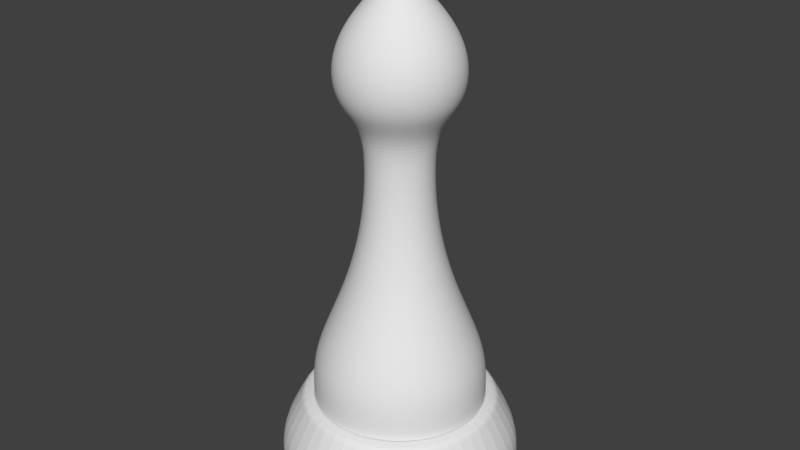 # Source: Bishop.blend  (saved by Blender 2.79.0; exported with 4.5.12 LTS)
import bpy
from mathutils import Matrix  # noqa: F401  (used for matrix-valued properties, if any)

bpy.ops.wm.read_factory_settings(use_empty=True)
scene = bpy.context.scene
scene.name = 'Scene'

# ---- collections
col_collection_1 = bpy.data.collections.new('Collection 1'); scene.collection.children.link(col_collection_1)

# ---- world
world_world = bpy.data.worlds.new('World'); scene.world = world_world
world_world.color = (0.05088, 0.05088, 0.05088)
world_world.use_sun_shadow = False
world_world.sun_shadow_jitter_overblur = 0.0
world_world.cycles.sampling_method = 'MANUAL'

# ---- meshes
me_cylinder = bpy.data.meshes.new('Cylinder')
me_cylinder.from_pydata([(0.0, 1.0, 0.2), (0.866, 0.5, 0.2), (0.866, -0.5, 0.2), (-8.742e-08, -1.0, 0.2), (-0.866, -0.5, 0.2), (-0.866, 0.5, 0.2), (0.0, 1.0, 0.0), (0.866, 0.5, 0.0), (0.866, -0.5, 0.0), (-8.742e-08, -1.0, 0.0), (-0.866, -0.5, 0.0), (-0.866, 0.5, 0.0), (0.6928, 0.4, 0.5), (-5.324e-10, 0.8, 0.5), (0.6928, -0.4, 0.5), (-7.047e-08, -0.8, 0.5), (-0.6928, -0.4, 0.5), (-0.6928, 0.4, 0.5), (-0.4596, 0.3857, 0.779), (-0.3737, 0.3135, 1.058), (-0.2848, 0.239, 1.337), (-0.2213, 0.1857, 1.616), (-0.1832, 0.1537, 1.895), (-0.1705, 0.143, 2.174), (-0.1042, 0.5909, 0.779), (-0.0847, 0.4804, 1.058), (-0.06455, 0.3661, 1.337), (-0.05016, 0.2845, 1.616), (-0.04152, 0.2355, 1.895), (-0.03864, 0.2192, 2.174), (0.2052, -0.5638, 0.779), (0.1668, -0.4584, 1.058), (0.1271, -0.3493, 1.337), (0.09879, -0.2714, 1.616), (0.08178, -0.2247, 1.895), (0.07611, -0.2091, 2.174), (-0.3857, -0.4596, 0.779), (-0.3135, -0.3737, 1.058), (-0.239, -0.2848, 1.337), (-0.1857, -0.2213, 1.616), (-0.1537, -0.1832, 1.895), (-0.143, -0.1705, 2.174), (-0.1042, -0.5909, 0.779), (-0.0847, -0.4804, 1.058), (-0.06455, -0.3661, 1.337), (-0.05016, -0.2845, 1.616), (-0.04152, -0.2355, 1.895), (-0.03864, -0.2192, 2.174), (0.3857, 0.4596, 0.779), (0.3135, 0.3737, 1.058), (0.239, 0.2848, 1.337), (0.1857, 0.2213, 1.616), (0.1537, 0.1832, 1.895), (0.143, 0.1705, 2.174), (0.4596, -0.3857, 0.779), (0.3737, -0.3135, 1.058), (0.2848, -0.239, 1.337), (0.2213, -0.1857, 1.616), (0.1832, -0.1537, 1.895), (0.1705, -0.143, 2.174), (0.1042, 0.5909, 0.779), (0.0847, 0.4804, 1.058), (0.06455, 0.3661, 1.337), (0.05016, 0.2845, 1.616), (0.04152, 0.2355, 1.895), (0.03864, 0.2192, 2.174), (0.5638, -0.2052, 0.779), (0.4584, -0.1668, 1.058), (0.3493, -0.1271, 1.337), (0.2714, -0.09879, 1.616), (0.2247, -0.08178, 1.895), (0.2091, -0.07611, 2.174), (0.4596, 0.3857, 0.779), (0.3737, 0.3135, 1.058), (0.2848, 0.239, 1.337), (0.2213, 0.1857, 1.616), (0.1832, 0.1537, 1.895), (0.1705, 0.143, 2.174), (0.3, 0.5196, 0.779), (0.2439, 0.4224, 1.058), (0.1859, 0.3219, 1.337), (0.1444, 0.2502, 1.616), (0.1196, 0.2071, 1.895), (0.1113, 0.1927, 2.174), (-0.3, 0.5196, 0.779), (-0.2439, 0.4224, 1.058), (-0.1859, 0.3219, 1.337), (-0.1444, 0.2502, 1.616), (-0.1196, 0.2071, 1.895), (-0.1113, 0.1927, 2.174), (-0.5196, -0.3, 0.779), (-0.4224, -0.2439, 1.058), (-0.3219, -0.1859, 1.337), (-0.2502, -0.1444, 1.616), (-0.2071, -0.1196, 1.895), (-0.1927, -0.1113, 2.174), (-4.973e-08, 0.2225, 2.174), (-4.983e-08, 0.2391, 1.895), (-5.012e-08, 0.2889, 1.616), (-5.06e-08, 0.3717, 1.337), (-5.128e-08, 0.4878, 1.058), (-5.193e-08, 0.6, 0.779), (-0.5196, 0.3, 0.779), (-0.4224, 0.2439, 1.058), (-0.3219, 0.1859, 1.337), (-0.2502, 0.1444, 1.616), (-0.2071, 0.1196, 1.895), (-0.1927, 0.1113, 2.174), (-0.6, -3.352e-07, 0.779), (-0.4878, -2.955e-07, 1.058), (-0.3717, -2.543e-07, 1.337), (-0.2889, -2.249e-07, 1.616), (-0.2391, -2.073e-07, 1.895), (-0.2225, -2.014e-07, 2.174), (0.5638, 0.2052, 0.779), (0.4584, 0.1668, 1.058), (0.3493, 0.1271, 1.337), (0.2714, 0.09879, 1.616), (0.2247, 0.08178, 1.895), (0.2091, 0.07611, 2.174), (0.5909, 0.1042, 0.779), (0.4804, 0.0847, 1.058), (0.3661, 0.06455, 1.337), (0.2845, 0.05016, 1.616), (0.2355, 0.04152, 1.895), (0.2192, 0.03864, 2.174), (0.5909, -0.1042, 0.779), (0.4804, -0.0847, 1.058), (0.3661, -0.06455, 1.337), (0.2845, -0.05016, 1.616), (0.2355, -0.04152, 1.895), (0.2192, -0.03864, 2.174), (0.2052, 0.5638, 0.779), (0.1668, 0.4584, 1.058), (0.1271, 0.3493, 1.337), (0.09879, 0.2714, 1.616), (0.08178, 0.2247, 1.895), (0.07611, 0.2091, 2.174), (-0.3, -0.5196, 0.779), (-0.2439, -0.4224, 1.058), (-0.1859, -0.3219, 1.337), (-0.1444, -0.2502, 1.616), (-0.1196, -0.2071, 1.895), (-0.1113, -0.1927, 2.174), (0.3, -0.5196, 0.779), (0.2439, -0.4224, 1.058), (0.1859, -0.3219, 1.337), (0.1444, -0.2502, 1.616), (0.1196, -0.2071, 1.895), (0.1113, -0.1927, 2.174), (-0.5909, 0.1042, 0.779), (-0.4804, 0.0847, 1.058), (-0.3661, 0.06455, 1.337), (-0.2845, 0.05016, 1.616), (-0.2355, 0.04152, 1.895), (-0.2192, 0.03864, 2.174), (1.817e-07, -0.6, 0.779), (1.387e-07, -0.4878, 1.058), (9.416e-08, -0.3717, 1.337), (6.237e-08, -0.2889, 1.616), (4.329e-08, -0.2391, 1.895), (3.693e-08, -0.2225, 2.174), (-0.5909, -0.1042, 0.779), (-0.4804, -0.0847, 1.058), (-0.3661, -0.06455, 1.337), (-0.2845, -0.05016, 1.616), (-0.2355, -0.04152, 1.895), (-0.2192, -0.03864, 2.174), (0.5196, 0.3, 0.779), (0.4224, 0.2439, 1.058), (0.3219, 0.1859, 1.337), (0.2502, 0.1444, 1.616), (0.2071, 0.1196, 1.895), (0.1927, 0.1113, 2.174), (0.6, -1.099e-08, 0.779), (0.4878, -3.185e-08, 1.058), (0.3717, -5.342e-08, 1.337), (0.2889, -6.883e-08, 1.616), (0.2391, -7.807e-08, 1.895), (0.2225, -8.116e-08, 2.174), (0.5196, -0.3, 0.779), (0.4224, -0.2439, 1.058), (0.3219, -0.1859, 1.337), (0.2502, -0.1444, 1.616), (0.2071, -0.1196, 1.895), (0.1927, -0.1113, 2.174), (-0.5638, 0.2052, 0.779), (-0.4584, 0.1668, 1.058), (-0.3493, 0.1271, 1.337), (-0.2714, 0.09879, 1.616), (-0.2247, 0.08178, 1.895), (-0.2091, 0.07611, 2.174), (-0.4596, -0.3857, 0.779), (-0.3737, -0.3135, 1.058), (-0.2848, -0.239, 1.337), (-0.2213, -0.1857, 1.616), (-0.1832, -0.1537, 1.895), (-0.1705, -0.143, 2.174), (-0.3, 0.5196, 0.5), (-0.5196, -0.3, 0.5), (-0.5196, 0.3, 0.5), (-0.6, -3.352e-07, 0.5), (0.5638, 0.2052, 0.5), (0.5638, -0.2052, 0.5), (0.3857, 0.4596, 0.5), (0.5909, 0.1042, 0.5), (0.4596, -0.3857, 0.5), (0.4596, 0.3857, 0.5), (0.5909, -0.1042, 0.5), (-5.193e-08, 0.6, 0.5), (0.1042, 0.5909, 0.5), (0.2052, 0.5638, 0.5), (0.3, 0.5196, 0.5), (0.5196, 0.3, 0.5), (0.6, -1.099e-08, 0.5), (0.5196, -0.3, 0.5), (-0.5638, 0.2052, 0.5), (-0.4596, -0.3857, 0.5), (-0.3857, 0.4596, 0.5), (-0.5909, -0.1042, 0.5), (-0.1042, 0.5909, 0.5), (0.3857, -0.4596, 0.5), (0.3, -0.5196, 0.5), (0.2052, -0.5638, 0.5), (0.1042, -0.5909, 0.5), (1.817e-07, -0.6, 0.5), (-0.1042, -0.5909, 0.5), (-0.2052, -0.5638, 0.5), (-0.3, -0.5196, 0.5), (-0.3857, -0.4596, 0.5), (-0.5638, -0.2052, 0.5), (-0.5909, 0.1042, 0.5), (-0.04152, 0.2355, 2.453), (-0.3857, 0.4596, 0.779), (-0.08178, 0.2247, 2.453), (-0.3135, 0.3737, 1.058), (-0.1196, 0.2071, 2.453), (-0.239, 0.2848, 1.337), (-0.1537, 0.1832, 2.453), (-0.1857, 0.2213, 1.616), (-0.1832, 0.1537, 2.453), (-0.1537, 0.1832, 1.895), (-0.2071, 0.1196, 2.453), (-0.143, 0.1705, 2.174), (-0.2247, 0.08178, 2.453), (0.3857, -0.4596, 0.779), (-0.2355, 0.04152, 2.453), (0.3135, -0.3737, 1.058), (-0.2391, -2.073e-07, 2.453), (0.239, -0.2848, 1.337), (-0.2355, -0.04152, 2.453), (0.1857, -0.2213, 1.616), (-0.2247, -0.08178, 2.453), (0.1537, -0.1832, 1.895), (-0.2071, -0.1196, 2.453), (0.143, -0.1705, 2.174), (-0.1832, -0.1537, 2.453), (0.1042, -0.5909, 0.779), (-0.1537, -0.1832, 2.453), (0.0847, -0.4804, 1.058), (-0.1196, -0.2071, 2.453), (0.06455, -0.3661, 1.337), (-0.08178, -0.2247, 2.453), (0.05016, -0.2845, 1.616), (-0.04152, -0.2355, 2.453), (0.04152, -0.2355, 1.895), (4.329e-08, -0.2391, 2.453), (0.03864, -0.2192, 2.174), (0.04152, -0.2355, 2.453), (-0.2052, -0.5638, 0.779), (0.08178, -0.2247, 2.453), (-0.1668, -0.4584, 1.058), (0.1196, -0.2071, 2.453), (-0.1271, -0.3493, 1.337), (0.1537, -0.1832, 2.453), (-0.09879, -0.2714, 1.616), (0.1832, -0.1537, 2.453), (-0.08178, -0.2247, 1.895), (0.2071, -0.1196, 2.453), (-0.07611, -0.2091, 2.174), (0.2247, -0.08178, 2.453), (-0.5638, -0.2052, 0.779), (0.2355, -0.04152, 2.453), (-0.4584, -0.1668, 1.058), (0.2391, -7.807e-08, 2.453), (-0.3493, -0.1271, 1.337), (0.2355, 0.04152, 2.453), (-0.2714, -0.09879, 1.616), (0.2247, 0.08178, 2.453), (-0.2247, -0.08178, 1.895), (0.2071, 0.1196, 2.453), (-0.2091, -0.07611, 2.174), (0.1832, 0.1537, 2.453), (-0.2052, 0.5638, 0.779), (0.1537, 0.1832, 2.453), (-0.1668, 0.4584, 1.058), (0.1196, 0.2071, 2.453), (-0.1271, 0.3493, 1.337), (0.08178, 0.2247, 2.453), (-0.09879, 0.2714, 1.616), (0.04152, 0.2355, 2.453), (-0.08178, 0.2247, 1.895), (-4.983e-08, 0.2391, 2.453), (-0.07611, 0.2091, 2.174), (-0.2052, 0.5638, 0.5), (-0.4596, 0.3857, 0.5), (-0.005681, 0.03222, 3.554), (-0.01119, 0.03074, 3.554), (-0.01636, 0.02833, 3.554), (-0.02103, 0.02506, 3.554), (-0.02506, 0.02103, 3.554), (-0.02833, 0.01636, 3.554), (-0.03074, 0.01119, 3.554), (-0.03222, 0.005681, 3.554), (-0.03272, -1.355e-07, 3.554), (-0.03222, -0.005681, 3.554), (-0.03074, -0.01119, 3.554), (-0.02833, -0.01636, 3.554), (-0.02506, -0.02103, 3.554), (-0.02103, -0.02506, 3.554), (-0.01636, -0.02833, 3.554), (-0.01119, -0.03074, 3.554), (-0.005681, -0.03222, 3.554), (1.48e-07, -0.03272, 3.554), (0.005681, -0.03222, 3.554), (0.01119, -0.03074, 3.554), (0.01636, -0.02833, 3.554), (0.02103, -0.02506, 3.554), (0.02506, -0.02103, 3.554), (0.02833, -0.01636, 3.554), (0.03074, -0.01119, 3.554), (0.03222, -0.005681, 3.554), (0.03272, -1.179e-07, 3.554), (0.03222, 0.005681, 3.554), (0.03074, 0.01119, 3.554), (0.02833, 0.01636, 3.554), (0.02506, 0.02103, 3.554), (0.02103, 0.02506, 3.554), (0.01636, 0.02833, 3.554), (0.01119, 0.03074, 3.554), (0.005681, 0.03222, 3.554), (1.352e-07, 0.03272, 3.554), (-0.3702, -0.1348, 2.636), (-0.4038, -0.147, 2.82), (-0.3702, -0.1348, 3.004), (-0.2695, -0.09808, 3.187), (-0.1087, -0.03957, 3.371), (-0.1139, -0.02009, 3.371), (-0.2824, -0.0498, 3.187), (-0.388, -0.06842, 3.004), (-0.4232, -0.07462, 2.82), (-0.388, -0.06842, 2.636), (0.197, 0.3412, 2.636), (0.2149, 0.3722, 2.82), (0.197, 0.3412, 3.004), (0.1434, 0.2483, 3.187), (0.05784, 0.1002, 3.371), (0.07436, 0.08862, 3.371), (0.1843, 0.2197, 3.187), (0.2533, 0.3018, 3.004), (0.2762, 0.3292, 2.82), (0.2533, 0.3018, 2.636), (0.3018, 0.2533, 2.636), (0.3292, 0.2762, 2.82), (0.3018, 0.2533, 3.004), (0.2197, 0.1843, 3.187), (0.08862, 0.07436, 3.371), (0.1002, 0.05784, 3.371), (0.2483, 0.1434, 3.187), (0.3412, 0.197, 3.004), (0.3722, 0.2149, 2.82), (0.3412, 0.197, 2.636), (-0.1348, 0.3702, 2.636), (-0.147, 0.4038, 2.82), (-0.1348, 0.3702, 3.004), (-0.09808, 0.2695, 3.187), (-0.03957, 0.1087, 3.371), (-0.02009, 0.1139, 3.371), (-0.04979, 0.2824, 3.187), (-0.06842, 0.388, 3.004), (-0.07462, 0.4232, 2.82), (-0.06842, 0.388, 2.636), (0.3018, -0.2533, 2.636), (0.3292, -0.2762, 2.82), (0.3018, -0.2533, 3.004), (0.2197, -0.1843, 3.187), (0.08862, -0.07436, 3.371), (0.07436, -0.08862, 3.371), (0.1843, -0.2197, 3.187), (0.2533, -0.3018, 3.004), (0.2762, -0.3292, 2.82), (0.2533, -0.3018, 2.636), (-0.06842, -0.388, 2.636), (-0.07462, -0.4232, 2.82), (-0.06842, -0.388, 3.004), (-0.04979, -0.2824, 3.187), (-0.02009, -0.1139, 3.371), (-0.03957, -0.1087, 3.371), (-0.09808, -0.2695, 3.187), (-0.1348, -0.3702, 3.004), (-0.147, -0.4038, 2.82), (-0.1348, -0.3702, 2.636), (-0.197, 0.3412, 2.636), (-0.2149, 0.3722, 2.82), (-0.197, 0.3412, 3.004), (-0.1434, 0.2483, 3.187), (-0.05784, 0.1002, 3.371), (1.199e-07, 0.1157, 3.371), (8.353e-08, 0.2868, 3.187), (5.749e-08, 0.394, 3.004), (6.014e-09, 0.4297, 2.82), (-4.343e-08, 0.394, 2.636), (-0.2533, -0.3018, 2.636), (-0.2762, -0.3292, 2.82), (-0.2533, -0.3018, 3.004), (-0.1843, -0.2197, 3.187), (-0.07436, -0.08862, 3.371), (-0.08862, -0.07436, 3.371), (-0.2197, -0.1843, 3.187), (-0.3018, -0.2533, 3.004), (-0.3292, -0.2762, 2.82), (-0.3018, -0.2533, 2.636), (0.1348, -0.3702, 2.636), (0.147, -0.4038, 2.82), (0.1348, -0.3702, 3.004), (0.09808, -0.2695, 3.187), (0.03957, -0.1087, 3.371), (0.02009, -0.1139, 3.371), (0.04979, -0.2824, 3.187), (0.06842, -0.388, 3.004), (0.07462, -0.4232, 2.82), (0.06842, -0.388, 2.636), (-0.1157, -1.644e-07, 3.371), (-0.2868, -2.236e-07, 3.187), (-0.394, -2.603e-07, 3.004), (-0.4297, -2.726e-07, 2.82), (-0.394, -2.603e-07, 2.636), (0.3412, -0.197, 2.636), (0.3722, -0.2149, 2.82), (0.3412, -0.197, 3.004), (0.2483, -0.1434, 3.187), (0.1002, -0.05784, 3.371), (0.394, -4.741e-08, 2.636), (0.4297, -4.033e-08, 2.82), (0.394, -4.741e-08, 3.004), (0.2868, -6.864e-08, 3.187), (0.1157, -1.019e-07, 3.371), (0.1139, -0.02009, 3.371), (0.2824, -0.04979, 3.187), (0.388, -0.06842, 3.004), (0.4232, -0.07462, 2.82), (0.388, -0.06842, 2.636), (0.02009, 0.1139, 3.371), (0.04979, 0.2824, 3.187), (0.06842, 0.388, 3.004), (0.07462, 0.4232, 2.82), (0.06842, 0.388, 2.636), (-0.3412, 0.197, 2.636), (-0.3722, 0.2149, 2.82), (-0.3412, 0.197, 3.004), (-0.2483, 0.1434, 3.187), (-0.1002, 0.05784, 3.371), (-0.08862, 0.07436, 3.371), (-0.2197, 0.1843, 3.187), (-0.3018, 0.2533, 3.004), (-0.3292, 0.2762, 2.82), (-0.3018, 0.2533, 2.636), (0.3702, -0.1348, 2.636), (0.4038, -0.147, 2.82), (0.3702, -0.1348, 3.004), (0.2695, -0.09808, 3.187), (0.1087, -0.03957, 3.371), (1.1e-07, -0.394, 2.636), (1.734e-07, -0.4297, 2.82), (2.109e-07, -0.394, 3.004), (1.952e-07, -0.2868, 3.187), (1.649e-07, -0.1157, 3.371), (0.1348, 0.3702, 2.636), (0.147, 0.4038, 2.82), (0.1348, 0.3702, 3.004), (0.09808, 0.2695, 3.187), (0.03957, 0.1087, 3.371), (-0.2533, 0.3018, 2.636), (-0.2762, 0.3292, 2.82), (-0.2533, 0.3018, 3.004), (-0.1843, 0.2197, 3.187), (-0.07436, 0.08862, 3.371), (0.197, -0.3412, 2.636), (0.2149, -0.3722, 2.82), (0.197, -0.3412, 3.004), (0.1434, -0.2483, 3.187), (0.05784, -0.1002, 3.371), (-0.3412, -0.197, 2.636), (-0.3722, -0.2149, 2.82), (-0.3412, -0.197, 3.004), (-0.2483, -0.1434, 3.187), (-0.1002, -0.05784, 3.371), (-0.1139, 0.02009, 3.371), (-0.2824, 0.04979, 3.187), (-0.388, 0.06842, 3.004), (-0.4232, 0.07462, 2.82), (-0.388, 0.06842, 2.636), (0.388, 0.06842, 2.636), (0.4232, 0.07462, 2.82), (0.388, 0.06842, 3.004), (0.2824, 0.04979, 3.187), (0.1139, 0.02009, 3.371), (-0.197, -0.3412, 2.636), (-0.2149, -0.3722, 2.82), (-0.197, -0.3412, 3.004), (-0.1434, -0.2483, 3.187), (-0.05784, -0.1002, 3.371), (0.1087, 0.03957, 3.371), (0.2695, 0.09808, 3.187), (0.3702, 0.1348, 3.004), (0.4038, 0.147, 2.82), (0.3702, 0.1348, 2.636), (-0.3702, 0.1348, 2.636), (-0.4038, 0.147, 2.82), (-0.3702, 0.1348, 3.004), (-0.2695, 0.09808, 3.187), (-0.1087, 0.03956, 3.371), (0.0, 1.0, 0.006897), (0.866, 0.5, 0.006897), (0.866, -0.5, 0.006897), (-8.742e-08, -1.0, 0.006897), (-0.866, -0.5, 0.006897), (-0.866, 0.5, 0.006897), (-0.6982, 0.4031, 0.4906), (-5.157e-10, 0.8062, 0.4906), (-7.1e-08, -0.8062, 0.4906), (-0.6982, -0.4031, 0.4906), (0.6982, 0.4031, 0.4906), (0.6982, -0.4031, 0.4906), (1.359e-07, -1.246e-07, 3.554), (-0.03275, 0.005775, 3.553), (-0.02548, 0.02138, 3.553), (0.005776, 0.03275, 3.553), (0.03275, -0.005776, 3.553), (-0.03326, -1.357e-07, 3.553), (0.005776, -0.03275, 3.553), (-0.02548, -0.02138, 3.553), (1.351e-07, 0.03326, 3.553), (-0.01138, -0.03125, 3.553), (0.02138, -0.02548, 3.553), (-0.005775, 0.03275, 3.553), (0.0288, 0.01663, 3.553), (0.02138, 0.02548, 3.553), (-0.03275, -0.005776, 3.553), (-0.03125, 0.01138, 3.553), (-0.01663, -0.0288, 3.553), (0.03275, 0.005775, 3.553), (-0.0288, -0.01663, 3.553), (0.01663, -0.0288, 3.553), (-0.02138, 0.02548, 3.553), (0.01138, 0.03125, 3.553), (1.481e-07, -0.03326, 3.553), (0.03125, -0.01138, 3.553), (-0.0288, 0.01663, 3.553), (0.03326, -1.178e-07, 3.553), (0.0288, -0.01663, 3.553), (0.01138, -0.03125, 3.553), (-0.02138, -0.02548, 3.553), (-0.01663, 0.0288, 3.553), (-0.005775, -0.03275, 3.553), (0.02548, -0.02138, 3.553), (-0.01138, 0.03125, 3.553), (0.02548, 0.02138, 3.553), (0.01663, 0.0288, 3.553), (-0.03125, -0.01138, 3.553), (0.03125, 0.01138, 3.553)], [], [(522, 0, 1, 523), (523, 1, 2, 524), (524, 2, 3, 525), (525, 3, 4, 526), (529, 528, 17, 13), (526, 4, 5, 527), (527, 5, 0, 522), (11, 6, 7, 8, 9, 10), (12, 13, 17, 16, 15, 14), (531, 530, 15, 16), (533, 532, 12, 14), (532, 529, 13, 12), (528, 531, 16, 17), (530, 533, 14, 15), (160, 161, 47, 46), (159, 160, 46, 45), (111, 112, 154, 153), (109, 110, 152, 151), (201, 108, 150, 231), (87, 88, 301, 299), (85, 86, 297, 295), (198, 84, 293, 304), (195, 196, 94, 93), (193, 194, 92, 91), (217, 192, 90, 199), (27, 28, 97, 98), (25, 26, 99, 100), (220, 24, 101, 209), (299, 301, 28, 27), (295, 297, 26, 25), (304, 293, 24, 220), (22, 23, 243, 241), (20, 21, 239, 237), (18, 19, 235, 233), (70, 71, 185, 184), (68, 69, 183, 182), (66, 67, 181, 180), (265, 267, 161, 160), (261, 263, 159, 158), (257, 259, 157, 156), (130, 131, 71, 70), (128, 129, 69, 68), (126, 127, 67, 66), (34, 35, 267, 265), (32, 33, 263, 261), (30, 31, 259, 257), (178, 179, 131, 130), (176, 177, 129, 128), (88, 89, 303, 301), (174, 175, 127, 126), (158, 159, 45, 44), (249, 251, 147, 146), (301, 303, 29, 28), (263, 265, 160, 159), (177, 178, 130, 129), (225, 156, 42, 226), (192, 193, 91, 90), (305, 18, 233, 218), (208, 126, 66, 203), (86, 87, 299, 297), (297, 299, 27, 26), (259, 261, 158, 157), (175, 176, 128, 127), (112, 113, 155, 154), (28, 29, 96, 97), (69, 70, 184, 183), (33, 34, 265, 263), (214, 174, 126, 208), (84, 85, 295, 293), (293, 295, 25, 24), (224, 257, 156, 225), (156, 157, 43, 42), (110, 111, 153, 152), (26, 27, 98, 99), (67, 68, 182, 181), (31, 32, 261, 259), (196, 197, 95, 94), (21, 22, 241, 239), (129, 130, 70, 69), (108, 109, 151, 150), (24, 25, 100, 101), (203, 66, 180, 215), (157, 158, 44, 43), (223, 30, 257, 224), (194, 195, 93, 92), (19, 20, 237, 235), (127, 128, 68, 67), (229, 36, 192, 217), (123, 124, 178, 177), (269, 271, 139, 138), (247, 249, 146, 145), (122, 123, 177, 176), (227, 269, 138, 228), (245, 247, 145, 144), (121, 122, 176, 175), (146, 147, 33, 32), (221, 245, 144, 222), (120, 121, 175, 174), (118, 119, 125, 124), (205, 120, 174, 214), (117, 118, 124, 123), (142, 143, 41, 40), (116, 117, 123, 122), (141, 142, 40, 39), (115, 116, 122, 121), (140, 141, 39, 38), (148, 149, 35, 34), (114, 115, 121, 120), (139, 140, 38, 37), (147, 148, 34, 33), (202, 114, 120, 205), (138, 139, 37, 36), (145, 146, 32, 31), (277, 279, 143, 142), (228, 138, 36, 229), (144, 145, 31, 30), (275, 277, 142, 141), (253, 255, 149, 148), (222, 144, 30, 223), (273, 275, 141, 140), (251, 253, 148, 147), (124, 125, 179, 178), (271, 273, 140, 139), (161, 266, 264, 47), (210, 60, 132, 211), (94, 95, 291, 289), (132, 133, 79, 78), (206, 54, 245, 221), (42, 43, 271, 269), (73, 74, 170, 169), (548, 569, 316, 315), (113, 248, 246, 155), (89, 236, 234, 303), (169, 170, 116, 115), (197, 256, 254, 95), (29, 232, 302, 96), (211, 132, 78, 212), (162, 163, 109, 108), (165, 166, 112, 111), (45, 46, 277, 275), (44, 45, 275, 273), (235, 237, 86, 85), (99, 98, 63, 62), (80, 81, 51, 50), (52, 53, 77, 76), (226, 42, 269, 227), (303, 234, 232, 29), (90, 91, 283, 281), (79, 80, 50, 49), (207, 72, 168, 213), (181, 182, 56, 55), (23, 240, 238, 243), (51, 52, 76, 75), (46, 47, 279, 277), (39, 40, 196, 195), (187, 188, 104, 103), (230, 281, 162, 219), (58, 59, 255, 253), (75, 76, 172, 171), (135, 136, 82, 81), (71, 280, 278, 185), (200, 102, 18, 305), (152, 153, 189, 188), (267, 268, 266, 161), (131, 282, 280, 71), (150, 151, 187, 186), (104, 105, 21, 20), (35, 270, 268, 267), (81, 82, 52, 51), (179, 284, 282, 131), (283, 285, 164, 163), (219, 162, 108, 201), (153, 154, 190, 189), (149, 272, 270, 35), (166, 167, 113, 112), (125, 286, 284, 179), (102, 103, 19, 18), (143, 260, 258, 41), (105, 106, 22, 21), (255, 274, 272, 149), (287, 289, 166, 165), (119, 288, 286, 125), (151, 152, 188, 187), (279, 262, 260, 143), (154, 155, 191, 190), (59, 276, 274, 255), (231, 150, 186, 216), (173, 290, 288, 119), (285, 287, 165, 164), (47, 264, 262, 279), (106, 107, 23, 22), (185, 278, 276, 59), (281, 283, 163, 162), (41, 258, 256, 197), (103, 104, 20, 19), (77, 292, 290, 173), (189, 190, 106, 105), (97, 96, 65, 64), (186, 187, 103, 102), (101, 100, 61, 60), (96, 302, 300, 65), (136, 137, 83, 82), (137, 298, 296, 83), (237, 239, 87, 86), (53, 294, 292, 77), (289, 291, 167, 166), (98, 97, 64, 63), (190, 191, 107, 106), (100, 99, 62, 61), (209, 101, 60, 210), (65, 300, 298, 137), (83, 296, 294, 53), (188, 189, 105, 104), (239, 241, 88, 87), (95, 254, 252, 291), (216, 186, 102, 200), (133, 134, 80, 79), (60, 61, 133, 132), (92, 93, 287, 285), (184, 185, 59, 58), (163, 164, 110, 109), (134, 135, 81, 80), (61, 62, 134, 133), (191, 244, 242, 107), (243, 238, 236, 89), (57, 58, 253, 251), (182, 183, 57, 56), (82, 83, 53, 52), (62, 63, 135, 134), (218, 233, 84, 198), (54, 55, 247, 245), (171, 172, 118, 117), (76, 77, 173, 172), (91, 92, 285, 283), (74, 75, 171, 170), (63, 64, 136, 135), (78, 79, 49, 48), (180, 181, 55, 54), (213, 168, 114, 202), (56, 57, 251, 249), (233, 235, 85, 84), (172, 173, 119, 118), (64, 65, 137, 136), (291, 252, 250, 167), (40, 41, 197, 196), (43, 44, 273, 271), (155, 246, 244, 191), (107, 242, 240, 23), (212, 78, 48, 204), (204, 48, 72, 207), (55, 56, 249, 247), (38, 39, 195, 194), (183, 184, 58, 57), (72, 73, 169, 168), (93, 94, 289, 287), (170, 171, 117, 116), (48, 49, 73, 72), (36, 37, 193, 192), (215, 180, 54, 206), (164, 165, 111, 110), (241, 243, 89, 88), (199, 90, 281, 230), (49, 50, 74, 73), (37, 38, 194, 193), (168, 169, 115, 114), (167, 250, 248, 113), (50, 51, 75, 74), (337, 338, 534), (547, 568, 338, 337), (546, 567, 336, 335), (545, 566, 307, 306), (544, 565, 328, 327), (543, 564, 322, 321), (566, 563, 308, 307), (542, 545, 306, 341), (541, 562, 319, 318), (567, 547, 337, 336), (540, 561, 325, 324), (539, 548, 315, 314), (565, 560, 329, 328), (538, 559, 332, 331), (537, 542, 341, 340), (536, 558, 311, 310), (560, 557, 330, 329), (557, 538, 331, 330), (564, 556, 323, 322), (568, 555, 339, 338), (563, 554, 309, 308), (561, 553, 326, 325), (569, 552, 317, 316), (535, 539, 314, 313), (552, 541, 318, 317), (559, 551, 333, 332), (554, 536, 310, 309), (562, 550, 320, 319), (570, 546, 335, 334), (550, 543, 321, 320), (551, 570, 334, 333), (556, 540, 324, 323), (555, 537, 340, 339), (558, 549, 312, 311), (553, 544, 327, 326), (549, 535, 313, 312), (244, 246, 501, 517), (517, 501, 500, 518), (518, 500, 499, 519), (519, 499, 498, 520), (520, 498, 497, 521), (272, 274, 391, 487), (487, 391, 390, 488), (488, 390, 389, 489), (489, 389, 388, 490), (490, 388, 387, 491), (242, 244, 517, 457), (457, 517, 518, 458), (458, 518, 519, 459), (459, 519, 520, 460), (460, 520, 521, 461), (298, 300, 456, 477), (477, 456, 455, 478), (478, 455, 454, 479), (479, 454, 453, 480), (480, 453, 452, 481), (266, 268, 431, 472), (472, 431, 430, 473), (473, 430, 429, 474), (474, 429, 428, 475), (475, 428, 427, 476), (286, 288, 516, 502), (502, 516, 515, 503), (503, 515, 514, 504), (504, 514, 513, 505), (505, 513, 512, 506), (260, 262, 401, 507), (507, 401, 400, 508), (508, 400, 399, 509), (509, 399, 398, 510), (510, 398, 397, 511), (288, 290, 371, 516), (516, 371, 370, 515), (515, 370, 369, 514), (514, 369, 368, 513), (513, 368, 367, 512), (258, 260, 507, 412), (412, 507, 508, 413), (413, 508, 509, 414), (414, 509, 510, 415), (415, 510, 511, 416), (238, 240, 466, 482), (482, 466, 465, 483), (483, 465, 464, 484), (484, 464, 463, 485), (485, 463, 462, 486), (284, 286, 502, 442), (442, 502, 503, 443), (443, 503, 504, 444), (444, 504, 505, 445), (445, 505, 506, 446), (254, 256, 421, 492), (492, 421, 420, 493), (493, 420, 419, 494), (494, 419, 418, 495), (495, 418, 417, 496), (246, 248, 436, 501), (501, 436, 435, 500), (500, 435, 434, 499), (499, 434, 433, 498), (498, 433, 432, 497), (252, 254, 492, 342), (342, 492, 493, 343), (343, 493, 494, 344), (344, 494, 495, 345), (345, 495, 496, 346), (270, 272, 487, 422), (422, 487, 488, 423), (423, 488, 489, 424), (424, 489, 490, 425), (425, 490, 491, 426), (236, 238, 482, 402), (402, 482, 483, 403), (403, 483, 484, 404), (404, 484, 485, 405), (405, 485, 486, 406), (296, 298, 477, 352), (352, 477, 478, 353), (353, 478, 479, 354), (354, 479, 480, 355), (355, 480, 481, 356), (264, 266, 472, 392), (392, 472, 473, 393), (393, 473, 474, 394), (394, 474, 475, 395), (395, 475, 476, 396), (280, 282, 451, 467), (467, 451, 450, 468), (468, 450, 449, 469), (469, 449, 448, 470), (470, 448, 447, 471), (278, 280, 467, 437), (437, 467, 468, 438), (438, 468, 469, 439), (439, 469, 470, 440), (440, 470, 471, 441), (240, 242, 457, 466), (466, 457, 458, 465), (465, 458, 459, 464), (464, 459, 460, 463), (463, 460, 461, 462), (300, 302, 411, 456), (456, 411, 410, 455), (455, 410, 409, 454), (454, 409, 408, 453), (453, 408, 407, 452), (282, 284, 442, 451), (451, 442, 443, 450), (450, 443, 444, 449), (449, 444, 445, 448), (448, 445, 446, 447), (276, 278, 437, 382), (382, 437, 438, 383), (383, 438, 439, 384), (384, 439, 440, 385), (385, 440, 441, 386), (248, 250, 351, 436), (436, 351, 350, 435), (435, 350, 349, 434), (434, 349, 348, 433), (433, 348, 347, 432), (268, 270, 422, 431), (431, 422, 423, 430), (430, 423, 424, 429), (429, 424, 425, 428), (428, 425, 426, 427), (292, 294, 361, 362), (362, 361, 360, 363), (363, 360, 359, 364), (364, 359, 358, 365), (365, 358, 357, 366), (256, 258, 412, 421), (421, 412, 413, 420), (420, 413, 414, 419), (419, 414, 415, 418), (418, 415, 416, 417), (302, 232, 381, 411), (411, 381, 380, 410), (410, 380, 379, 409), (409, 379, 378, 408), (408, 378, 377, 407), (234, 236, 402, 372), (372, 402, 403, 373), (373, 403, 404, 374), (374, 404, 405, 375), (375, 405, 406, 376), (262, 264, 392, 401), (401, 392, 393, 400), (400, 393, 394, 399), (399, 394, 395, 398), (398, 395, 396, 397), (274, 276, 382, 391), (391, 382, 383, 390), (390, 383, 384, 389), (389, 384, 385, 388), (388, 385, 386, 387), (232, 234, 372, 381), (381, 372, 373, 380), (380, 373, 374, 379), (379, 374, 375, 378), (378, 375, 376, 377), (290, 292, 362, 371), (371, 362, 363, 370), (370, 363, 364, 369), (369, 364, 365, 368), (368, 365, 366, 367), (294, 296, 352, 361), (361, 352, 353, 360), (360, 353, 354, 359), (359, 354, 355, 358), (358, 355, 356, 357), (250, 252, 342, 351), (351, 342, 343, 350), (350, 343, 344, 349), (349, 344, 345, 348), (348, 345, 346, 347), (11, 527, 522, 6), (10, 526, 527, 11), (9, 525, 526, 10), (8, 524, 525, 9), (7, 523, 524, 8), (6, 522, 523, 7), (3, 2, 533, 530), (5, 4, 531, 528), (1, 0, 529, 532), (2, 1, 532, 533), (4, 3, 530, 531), (0, 5, 528, 529), (367, 366, 567, 546), (316, 317, 534), (308, 309, 534), (329, 330, 534), (310, 311, 534), (311, 312, 534), (334, 335, 534), (319, 320, 534), (314, 315, 534), (331, 332, 534), (327, 328, 534), (317, 318, 534), (318, 319, 534), (330, 331, 534), (320, 321, 534), (315, 316, 534), (333, 334, 534), (321, 322, 534), (312, 313, 534), (336, 337, 534), (322, 323, 534), (306, 307, 534), (338, 339, 534), (323, 324, 534), (341, 306, 534), (339, 340, 534), (324, 325, 534), (309, 310, 534), (340, 341, 534), (325, 326, 534), (335, 336, 534), (326, 327, 534), (328, 329, 534), (313, 314, 534), (332, 333, 534), (307, 308, 534), (377, 376, 566, 545), (387, 386, 565, 544), (397, 396, 564, 543), (376, 406, 563, 566), (407, 377, 545, 542), (417, 416, 562, 541), (366, 357, 547, 567), (427, 426, 561, 540), (432, 347, 548, 539), (386, 441, 560, 565), (447, 446, 559, 538), (452, 407, 542, 537), (462, 461, 558, 536), (441, 471, 557, 560), (471, 447, 538, 557), (396, 476, 556, 564), (356, 481, 555, 568), (406, 486, 554, 563), (426, 491, 553, 561), (346, 496, 552, 569), (497, 432, 539, 535), (496, 417, 541, 552), (446, 506, 551, 559), (486, 462, 536, 554), (416, 511, 550, 562), (512, 367, 546, 570), (511, 397, 543, 550), (506, 512, 570, 551), (476, 427, 540, 556), (481, 452, 537, 555), (461, 521, 549, 558), (491, 387, 544, 553), (521, 497, 535, 549), (357, 356, 568, 547), (347, 346, 569, 548)])
me_cylinder.use_remesh_preserve_volume = False
me_cylinder.use_remesh_preserve_attributes = False
me_cylinder.use_mirror_vertex_groups = False
me_cylinder.update()

# ---- objects
ob_cylinder = bpy.data.objects.new('Cylinder', me_cylinder)

# ---- transforms, parenting, visibility, modifiers, constraints
ob_cylinder.location = (0.0, 0.0, 0.0)
ob_cylinder.lineart.crease_threshold = 0.0
_m = ob_cylinder.modifiers.new('Subsurf', 'SUBSURF')
_m.uv_smooth = 'PRESERVE_CORNERS'
_m.levels = 3
_m.render_levels = 3
_m.show_only_control_edges = False

# ---- collection membership
col_collection_1.objects.link(ob_cylinder)

# ---- scene / render settings (as saved in the file)
scene.frame_start = 1; scene.frame_end = 250; scene.frame_set(1)
scene.render.engine = 'BLENDER_EEVEE_NEXT'
scene.render.resolution_percentage = 50
scene.render.dither_intensity = 0.0
scene.cycles.use_denoising = False
scene.cycles.samples = 128
scene.cycles.sampling_pattern = 'TABULATED_SOBOL'
scene.cycles.use_adaptive_sampling = False
scene.cycles.use_light_tree = False
scene.cycles.blur_glossy = 0.0
scene.cycles.sample_clamp_indirect = 0.0
scene.view_settings.view_transform = 'Standard'
bpy.context.view_layer.update()

# ---- added for rendering (the .blend has no active camera and no usable light): camera, sun
cam_auto = bpy.data.cameras.new('AutoCamera')
cam_auto.lens = 50.0
cam_auto.sensor_width = 36.0
cam_auto.clip_end = 1000.0
ob_auto_camera = bpy.data.objects.new('AutoCamera', cam_auto)
scene.collection.objects.link(ob_auto_camera)
ob_auto_camera.location = (4.09974, -4.91969, 5.05704)
ob_auto_camera.rotation_euler = (1.09748, -7.21219e-08, 0.694738)
scene.camera = ob_auto_camera
light_auto_sun = bpy.data.lights.new('AutoSun', 'SUN')
light_auto_sun.energy = 3.0
light_auto_sun.angle = 0.0523599
ob_auto_sun = bpy.data.objects.new('AutoSun', light_auto_sun)
scene.collection.objects.link(ob_auto_sun)
ob_auto_sun.rotation_euler = (0.872665, 0.174533, 0.523599)
bpy.context.view_layer.update()

